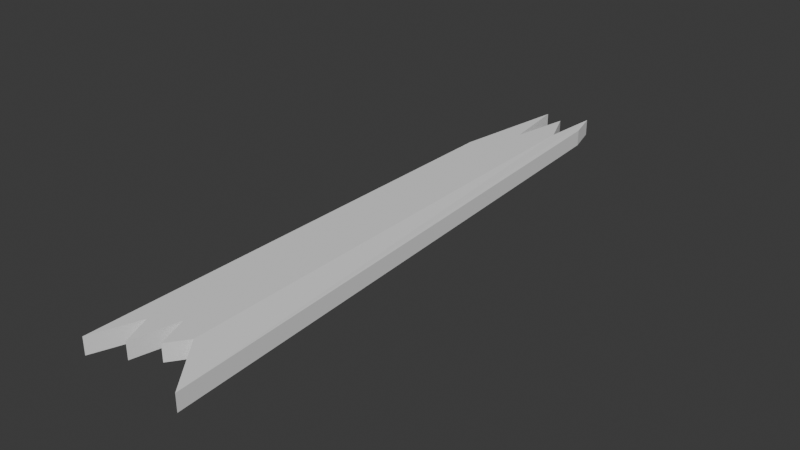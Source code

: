 # Source: broken_wood-1.blend  (saved by Blender 4.3.34; exported with 4.5.12 LTS)
import bpy
from mathutils import Matrix  # noqa: F401  (used for matrix-valued properties, if any)

bpy.ops.wm.read_factory_settings(use_empty=True)
scene = bpy.context.scene
scene.name = 'Scene'

# ---- collections
col_collection = bpy.data.collections.new('Collection'); scene.collection.children.link(col_collection)

# ---- world
world_world = bpy.data.worlds.new('World'); scene.world = world_world
world_world.use_nodes = True; world_world.node_tree.nodes.clear()
_N = world_world.node_tree.nodes; _L = world_world.node_tree.links
n0 = _N.new('ShaderNodeOutputWorld'); n0.name = 'World Output'; n0.location = (300, 300)
n1 = _N.new('ShaderNodeBackground'); n1.name = 'Background'; n1.location = (10, 300)
n1.inputs[0].default_value = (0.05088, 0.05088, 0.05088, 1.0)
_L.new(n1.outputs[0], n0.inputs[0])
n0.is_active_output = True
world_world.color = (0.05088, 0.05088, 0.05088)
world_world.sun_shadow_jitter_overblur = 0.0

# ---- meshes
me_cube_001 = bpy.data.meshes.new('Cube.001')
me_cube_001.from_pydata([(-1.0, -8.588, -1.0), (-1.0, -8.588, -0.5524), (1.723, -8.546, -1.122), (1.723, -8.546, -0.6746), (-0.5488, -7.363, -1.0), (-0.211, -8.151, -1.0), (0.07045, -6.94, -1.0), (0.3801, -7.757, -1.0), (0.746, -7.25, -1.0), (-0.5488, -7.363, -0.5524), (-0.211, -8.151, -0.5524), (0.07045, -6.94, -0.5524), (0.3801, -7.757, -0.5524), (0.746, -7.25, -0.5524), (-1.0, 4.168, -1.0), (-1.0, 4.168, -0.5524), (0.8208, 6.842, -1.02), (0.8208, 6.842, -0.5729), (-0.5109, 7.321, -1.0), (-0.2576, 5.491, -1.0), (0.05208, 7.096, -1.0), (0.4743, 6.082, -1.0), (0.615, 7.631, -1.0), (-0.5109, 7.321, -0.5524), (-0.2576, 5.491, -0.5524), (0.05208, 7.096, -0.5524), (0.4743, 6.082, -0.5524), (0.615, 7.631, -0.5524)], [], [(0, 1, 15, 14), (1, 0, 4, 9), (5, 10, 9, 4), (6, 11, 10, 5), (7, 12, 11, 6), (8, 13, 12, 7), (3, 13, 8, 2), (16, 17, 3, 2), (14, 18, 19, 20, 21, 22, 16, 2, 8, 7, 6, 5, 4, 0), (17, 27, 26, 25, 24, 23, 15, 1, 9, 10, 11, 12, 13, 3), (17, 16, 22, 27), (22, 21, 26, 27), (21, 20, 25, 26), (20, 19, 24, 25), (19, 18, 23, 24), (15, 23, 18, 14)])
_uv = me_cube_001.uv_layers.new(name='UVMap')
_uv.uv.foreach_set('vector', [0.375, 0.0, 0.625, 0.0, 0.625, 0.1857, 0.375, 0.1857, 0.875, 0.75, 0.125, 0.75, 0.1814, 0.7322, 0.8186, 0.7322, 0.2236, 0.7436, 0.7764, 0.7436, 0.8186, 0.7322, 0.1814, 0.7322, 0.2588, 0.726, 0.7412, 0.726, 0.7764, 0.7436, 0.2236, 0.7436, 0.2975, 0.7379, 0.7025, 0.7379, 0.7412, 0.726, 0.2588, 0.726, 0.3433, 0.7305, 0.6567, 0.7305, 0.7025, 0.7379, 0.2975, 0.7379, 0.625, 0.75, 0.6567, 0.7305, 0.3433, 0.7305, 0.375, 0.75, 0.375, 0.5201, 0.625, 0.5201, 0.625, 0.75, 0.375, 0.75, 0.125, 0.5643, 0.1861, 0.5184, 0.2178, 0.5451, 0.2565, 0.5217, 0.3093, 0.5365, 0.3269, 0.5139, 0.375, 0.5201, 0.375, 0.75, 0.3433, 0.7305, 0.2975, 0.7379, 0.2588, 0.726, 0.2236, 0.7436, 0.1814, 0.7322, 0.125, 0.75, 0.625, 0.5201, 0.6731, 0.5139, 0.6907, 0.5365, 0.7435, 0.5217, 0.7822, 0.5451, 0.8139, 0.5184, 0.875, 0.5643, 0.875, 0.75, 0.8186, 0.7322, 0.7764, 0.7436, 0.7412, 0.726, 0.7025, 0.7379, 0.6567, 0.7305, 0.625, 0.75, 0.625, 0.5201, 0.375, 0.5201, 0.3269, 0.5139, 0.6731, 0.5139, 0.3269, 0.5139, 0.3093, 0.5365, 0.6907, 0.5365, 0.6731, 0.5139, 0.3093, 0.5365, 0.2565, 0.5217, 0.7435, 0.5217, 0.6907, 0.5365, 0.2565, 0.5217, 0.2178, 0.5451, 0.7822, 0.5451, 0.7435, 0.5217, 0.2178, 0.5451, 0.1861, 0.5184, 0.8139, 0.5184, 0.7822, 0.5451, 0.875, 0.5643, 0.8139, 0.5184, 0.1861, 0.5184, 0.125, 0.5643])
me_cube_001.update()

# ---- objects
ob_cube = bpy.data.objects.new('Cube', me_cube_001)

# ---- transforms, parenting, visibility, modifiers, constraints
ob_cube.location = (0.0, 0.0, 0.0)

# ---- collection membership
col_collection.objects.link(ob_cube)

# ---- scene / render settings (as saved in the file)
scene.frame_start = 1; scene.frame_end = 250; scene.frame_set(1)
scene.render.engine = 'BLENDER_EEVEE_NEXT'
bpy.context.view_layer.update()

# ---- added for rendering (the .blend has no active camera and no usable light): camera, sun
cam_auto = bpy.data.cameras.new('AutoCamera')
cam_auto.lens = 50.0
cam_auto.sensor_width = 36.0
cam_auto.clip_end = 1000.0
ob_auto_camera = bpy.data.objects.new('AutoCamera', cam_auto)
scene.collection.objects.link(ob_auto_camera)
ob_auto_camera.location = (15.5866, -18.7486, 11.3427)
ob_auto_camera.rotation_euler = (1.09748, -7.21219e-08, 0.694738)
scene.camera = ob_auto_camera
light_auto_sun = bpy.data.lights.new('AutoSun', 'SUN')
light_auto_sun.energy = 3.0
light_auto_sun.angle = 0.0523599
ob_auto_sun = bpy.data.objects.new('AutoSun', light_auto_sun)
scene.collection.objects.link(ob_auto_sun)
ob_auto_sun.rotation_euler = (0.872665, 0.174533, 0.523599)
bpy.context.view_layer.update()
